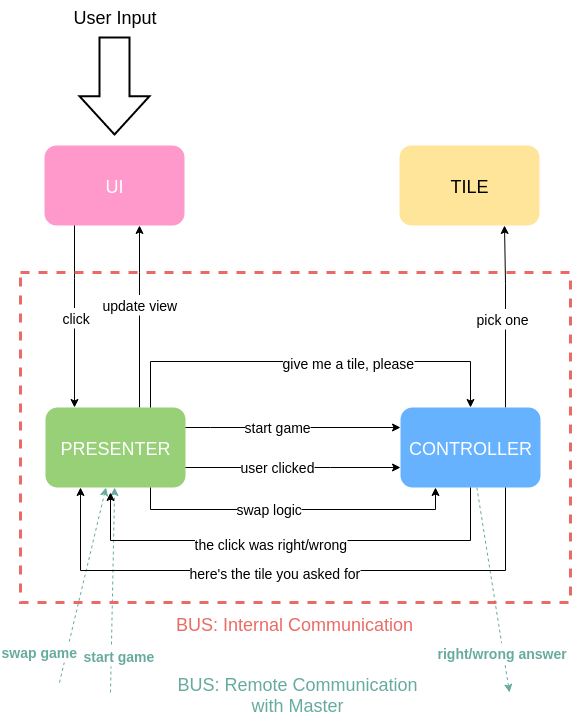

The diagram above was exported from draw.io. Its source (the exported page's mxGraphModel, read from the mxfile embedded in the PNG):
<mxGraphModel dx="880" dy="430" grid="1" gridSize="10" guides="1" tooltips="1" connect="1" fold="1" page="1" pageScale="1" pageWidth="826" pageHeight="1169" background="#ffffff" math="0">
  <root>
    <mxCell id="430af9680c1aab82-0" />
    <mxCell id="430af9680c1aab82-1" parent="430af9680c1aab82-0" />
    <mxCell id="430af9680c1aab82-3" value="UI" style="rounded=1;whiteSpace=wrap;html=1;strokeColor=none;fillColor=#FF99CC;fontSize=18;fontColor=#FFFFFF;" vertex="1" parent="430af9680c1aab82-1">
      <mxGeometry x="185" y="193" width="140" height="80" as="geometry" />
    </mxCell>
    <mxCell id="430af9680c1aab82-5" value="TILE" style="rounded=1;whiteSpace=wrap;html=1;strokeColor=none;fillColor=#FFE599;fontSize=18;fontColor=#000000;" vertex="1" parent="430af9680c1aab82-1">
      <mxGeometry x="540" y="193" width="140" height="80" as="geometry" />
    </mxCell>
    <mxCell id="430af9680c1aab82-6" value="" style="edgeStyle=orthogonalEdgeStyle;rounded=0;html=1;fontSize=18;fontColor=#000000;" edge="1" parent="430af9680c1aab82-1" source="430af9680c1aab82-3" target="430af9680c1aab82-4">
      <mxGeometry relative="1" as="geometry">
        <Array as="points">
          <mxPoint x="215" y="326" />
          <mxPoint x="215" y="326" />
        </Array>
      </mxGeometry>
    </mxCell>
    <mxCell id="430af9680c1aab82-10" value="&lt;span style=&quot;font-size: 14px ; line-height: 16.8px&quot;&gt;click&lt;/span&gt;" style="text;html=1;resizable=0;points=[];;align=center;verticalAlign=middle;labelBackgroundColor=#ffffff;strokeColor=none;fillColor=#FFE599;fontSize=18;fontColor=#000000;" vertex="1" connectable="0" parent="430af9680c1aab82-6">
      <mxGeometry y="2" relative="1" as="geometry">
        <mxPoint as="offset" />
      </mxGeometry>
    </mxCell>
    <mxCell id="430af9680c1aab82-7" value="" style="edgeStyle=orthogonalEdgeStyle;rounded=0;html=1;fontSize=18;fontColor=#000000;" edge="1" parent="430af9680c1aab82-1" source="430af9680c1aab82-4" target="430af9680c1aab82-3">
      <mxGeometry relative="1" as="geometry">
        <Array as="points">
          <mxPoint x="280" y="320" />
          <mxPoint x="280" y="320" />
        </Array>
      </mxGeometry>
    </mxCell>
    <mxCell id="430af9680c1aab82-9" value="&lt;font style=&quot;font-size: 14px&quot;&gt;update view&lt;/font&gt;" style="text;html=1;resizable=0;points=[];;align=center;verticalAlign=middle;labelBackgroundColor=#ffffff;strokeColor=none;fillColor=#FFE599;fontSize=18;fontColor=#000000;" vertex="1" connectable="0" parent="430af9680c1aab82-7">
      <mxGeometry x="0.1429" y="-1" relative="1" as="geometry">
        <mxPoint as="offset" />
      </mxGeometry>
    </mxCell>
    <mxCell id="430af9680c1aab82-11" value="" style="shape=mxgraph.arrows.arrow_down;html=1;verticalLabelPosition=bottom;verticalAlign=top;strokeWidth=2;strokeColor=#000000;fillColor=none;fontSize=18;fontColor=#000000;" vertex="1" parent="430af9680c1aab82-1">
      <mxGeometry x="220" y="85" width="70" height="97" as="geometry" />
    </mxCell>
    <mxCell id="430af9680c1aab82-31" value="" style="edgeStyle=orthogonalEdgeStyle;rounded=0;html=1;fontSize=18;fontColor=#000000;entryX=0.75;entryY=1;exitX=0.75;exitY=0;" edge="1" parent="430af9680c1aab82-1" source="430af9680c1aab82-2" target="430af9680c1aab82-5">
      <mxGeometry relative="1" as="geometry">
        <Array as="points">
          <mxPoint x="645" y="331" />
          <mxPoint x="645" y="331" />
        </Array>
      </mxGeometry>
    </mxCell>
    <mxCell id="430af9680c1aab82-32" value="&lt;font style=&quot;font-size: 14px&quot;&gt;pick one&lt;/font&gt;" style="text;html=1;resizable=0;points=[];;align=center;verticalAlign=middle;labelBackgroundColor=#ffffff;strokeColor=none;fillColor=none;fontSize=18;fontColor=#000000;" vertex="1" connectable="0" parent="430af9680c1aab82-31">
      <mxGeometry y="3" relative="1" as="geometry">
        <mxPoint y="1" as="offset" />
      </mxGeometry>
    </mxCell>
    <mxCell id="430af9680c1aab82-38" value="User Input" style="text;html=1;strokeColor=none;fillColor=none;align=center;verticalAlign=middle;whiteSpace=wrap;overflow=hidden;dashed=1;fontSize=18;fontColor=#000000;" vertex="1" parent="430af9680c1aab82-1">
      <mxGeometry x="198" y="49" width="115" height="30" as="geometry" />
    </mxCell>
    <mxCell id="430af9680c1aab82-41" value="" style="endArrow=classic;html=1;fontSize=18;fontColor=#000000;plain-blue;strokeColor=#67AB9F;dashed=1;" edge="1" parent="430af9680c1aab82-1" source="430af9680c1aab82-2">
      <mxGeometry width="50" height="50" relative="1" as="geometry">
        <mxPoint x="760" y="351" as="sourcePoint" />
        <mxPoint x="650" y="740" as="targetPoint" />
      </mxGeometry>
    </mxCell>
    <mxCell id="430af9680c1aab82-42" value="&lt;font style=&quot;font-size: 14px&quot; color=&quot;#67ab9f&quot;&gt;&lt;b&gt;right/wrong answer&lt;/b&gt;&lt;/font&gt;" style="text;html=1;resizable=0;points=[];;align=center;verticalAlign=middle;labelBackgroundColor=#ffffff;dashed=1;strokeColor=#EA6B66;strokeWidth=3;fillColor=none;fontSize=18;fontColor=#000000;" vertex="1" connectable="0" parent="430af9680c1aab82-41">
      <mxGeometry x="0.3771" y="-5" relative="1" as="geometry">
        <mxPoint x="8" y="22" as="offset" />
      </mxGeometry>
    </mxCell>
    <mxCell id="430af9680c1aab82-43" value="" style="endArrow=classic;html=1;fontSize=18;fontColor=#000000;plain-blue;strokeColor=#67AB9F;dashed=1;" edge="1" parent="430af9680c1aab82-1" target="430af9680c1aab82-4">
      <mxGeometry x="690" y="351" width="50" height="50" as="geometry">
        <mxPoint x="251" y="740" as="sourcePoint" />
        <mxPoint x="810" y="351" as="targetPoint" />
      </mxGeometry>
    </mxCell>
    <mxCell id="430af9680c1aab82-44" value="&lt;font style=&quot;font-size: 14px&quot; color=&quot;#67ab9f&quot;&gt;&lt;b&gt;start game&lt;/b&gt;&lt;/font&gt;" style="text;html=1;resizable=0;points=[];;align=center;verticalAlign=middle;labelBackgroundColor=#ffffff;dashed=1;strokeColor=#EA6B66;strokeWidth=3;fillColor=none;fontSize=18;fontColor=#000000;" vertex="1" connectable="0" parent="430af9680c1aab82-43">
      <mxGeometry x="0.3771" y="-5" relative="1" as="geometry">
        <mxPoint x="1" y="103" as="offset" />
      </mxGeometry>
    </mxCell>
    <mxCell id="430af9680c1aab82-45" value="" style="endArrow=classic;html=1;fontSize=18;fontColor=#000000;plain-blue;strokeColor=#67AB9F;dashed=1;" edge="1" parent="430af9680c1aab82-1" target="430af9680c1aab82-4">
      <mxGeometry x="700" y="361" width="50" height="50" as="geometry">
        <mxPoint x="200" y="730" as="sourcePoint" />
        <mxPoint x="200" y="451" as="targetPoint" />
      </mxGeometry>
    </mxCell>
    <mxCell id="430af9680c1aab82-46" value="&lt;font style=&quot;font-size: 14px&quot; color=&quot;#67ab9f&quot;&gt;&lt;b&gt;swap game&lt;/b&gt;&lt;/font&gt;" style="text;html=1;resizable=0;points=[];;align=center;verticalAlign=middle;labelBackgroundColor=#ffffff;dashed=1;strokeColor=#EA6B66;strokeWidth=3;fillColor=none;fontSize=18;fontColor=#000000;" vertex="1" connectable="0" parent="430af9680c1aab82-45">
      <mxGeometry x="0.3771" y="-5" relative="1" as="geometry">
        <mxPoint x="-57" y="101" as="offset" />
      </mxGeometry>
    </mxCell>
    <mxCell id="430af9680c1aab82-48" value="&lt;span&gt;&lt;font color=&quot;#67ab9f&quot;&gt;BUS: Remote Communication with Master&lt;/font&gt;&lt;/span&gt;" style="text;html=1;strokeColor=none;fillColor=none;align=center;verticalAlign=middle;whiteSpace=wrap;overflow=hidden;dashed=1;fontSize=18;fontColor=#EA6B66;" vertex="1" parent="430af9680c1aab82-1">
      <mxGeometry x="313" y="717" width="250" height="49" as="geometry" />
    </mxCell>
    <mxCell id="430af9680c1aab82-34" value="&lt;span&gt;BUS: Internal Communication&lt;/span&gt;" style="text;html=1;strokeColor=none;fillColor=none;align=center;verticalAlign=middle;whiteSpace=wrap;overflow=hidden;dashed=1;fontSize=18;fontColor=#EA6B66;" vertex="1" parent="430af9680c1aab82-1">
      <mxGeometry x="290" y="656" width="290" height="30" as="geometry" />
    </mxCell>
    <mxCell id="430af9680c1aab82-33" value="" style="whiteSpace=wrap;html=1;fontSize=18;fontColor=#000000;dashed=1;strokeWidth=3;plain-red;fillColor=none;strokeColor=#EA6B66;" vertex="1" parent="430af9680c1aab82-1">
      <mxGeometry x="161" y="320" width="550" height="330" as="geometry" />
    </mxCell>
    <mxCell id="430af9680c1aab82-4" value="PRESENTER" style="rounded=1;whiteSpace=wrap;html=1;strokeColor=none;fillColor=#97D077;fontSize=18;fontColor=#FFFFFF;" vertex="1" parent="430af9680c1aab82-1">
      <mxGeometry x="186" y="455" width="140" height="80.00000000000001" as="geometry" />
    </mxCell>
    <mxCell id="430af9680c1aab82-2" value="CONTROLLER" style="rounded=1;whiteSpace=wrap;html=1;strokeColor=none;fillColor=#66B2FF;fontSize=18;fontColor=#FFFFFF;" vertex="1" parent="430af9680c1aab82-1">
      <mxGeometry x="541" y="455" width="140" height="80.00000000000001" as="geometry" />
    </mxCell>
    <mxCell id="430af9680c1aab82-14" value="" style="edgeStyle=orthogonalEdgeStyle;rounded=0;html=1;fontSize=18;fontColor=#000000;exitX=1;exitY=0.25;entryX=0;entryY=0.25;" edge="1" parent="430af9680c1aab82-1" source="430af9680c1aab82-4" target="430af9680c1aab82-2">
      <mxGeometry relative="1" as="geometry">
        <Array as="points">
          <mxPoint x="351" y="475.36977491961414" />
          <mxPoint x="351" y="475.36977491961414" />
        </Array>
      </mxGeometry>
    </mxCell>
    <mxCell id="430af9680c1aab82-15" value="&lt;font style=&quot;font-size: 14px&quot;&gt;start game&lt;/font&gt;" style="text;html=1;resizable=0;points=[];;align=center;verticalAlign=middle;labelBackgroundColor=#ffffff;strokeColor=none;fillColor=none;fontSize=18;fontColor=#000000;" vertex="1" connectable="0" parent="430af9680c1aab82-14">
      <mxGeometry x="-0.1442" y="2" relative="1" as="geometry">
        <mxPoint as="offset" />
      </mxGeometry>
    </mxCell>
    <mxCell id="430af9680c1aab82-18" value="" style="edgeStyle=orthogonalEdgeStyle;rounded=0;html=1;fontSize=18;fontColor=#000000;" edge="1" parent="430af9680c1aab82-1" source="430af9680c1aab82-4" target="430af9680c1aab82-2">
      <mxGeometry x="326" y="400" as="geometry">
        <mxPoint x="326" y="400" as="sourcePoint" />
        <mxPoint x="541" y="400" as="targetPoint" />
        <Array as="points">
          <mxPoint x="471" y="515.4983922829582" />
          <mxPoint x="471" y="515.4983922829582" />
        </Array>
      </mxGeometry>
    </mxCell>
    <mxCell id="430af9680c1aab82-19" value="&lt;font style=&quot;font-size: 14px&quot;&gt;user clicked&lt;/font&gt;" style="text;html=1;resizable=0;points=[];;align=center;verticalAlign=middle;labelBackgroundColor=#ffffff;strokeColor=none;fillColor=none;fontSize=18;fontColor=#000000;" vertex="1" connectable="0" parent="430af9680c1aab82-18">
      <mxGeometry x="-0.1442" y="2" relative="1" as="geometry">
        <mxPoint as="offset" />
      </mxGeometry>
    </mxCell>
    <mxCell id="430af9680c1aab82-20" value="" style="edgeStyle=orthogonalEdgeStyle;rounded=0;html=1;fontSize=18;fontColor=#000000;exitX=0.75;exitY=1;entryX=0.25;entryY=1;" edge="1" parent="430af9680c1aab82-1" source="430af9680c1aab82-4" target="430af9680c1aab82-2">
      <mxGeometry x="326" y="430" as="geometry">
        <mxPoint x="326" y="430" as="sourcePoint" />
        <mxPoint x="541" y="430" as="targetPoint" />
        <Array as="points">
          <mxPoint x="291" y="556.6559485530547" />
          <mxPoint x="576" y="556.6559485530547" />
        </Array>
      </mxGeometry>
    </mxCell>
    <mxCell id="430af9680c1aab82-21" value="&lt;font style=&quot;font-size: 14px&quot;&gt;swap logic&lt;/font&gt;" style="text;html=1;resizable=0;points=[];;align=center;verticalAlign=middle;labelBackgroundColor=#ffffff;strokeColor=none;fillColor=none;fontSize=18;fontColor=#000000;" vertex="1" connectable="0" parent="430af9680c1aab82-20">
      <mxGeometry x="-0.1442" y="2" relative="1" as="geometry">
        <mxPoint as="offset" />
      </mxGeometry>
    </mxCell>
    <mxCell id="430af9680c1aab82-23" value="" style="edgeStyle=orthogonalEdgeStyle;rounded=0;html=1;fontSize=18;fontColor=#000000;entryX=0.464;entryY=1.063;entryPerimeter=0;" edge="1" parent="430af9680c1aab82-1" source="430af9680c1aab82-2" target="430af9680c1aab82-4">
      <mxGeometry relative="1" as="geometry">
        <mxPoint x="611" y="555" as="targetPoint" />
        <Array as="points">
          <mxPoint x="611" y="587.524115755627" />
          <mxPoint x="251" y="587.524115755627" />
        </Array>
      </mxGeometry>
    </mxCell>
    <mxCell id="430af9680c1aab82-24" value="&lt;font style=&quot;font-size: 14px&quot;&gt;the click was right/wrong&lt;/font&gt;" style="text;html=1;resizable=0;points=[];;align=center;verticalAlign=middle;labelBackgroundColor=#ffffff;strokeColor=none;fillColor=none;fontSize=18;fontColor=#000000;" vertex="1" connectable="0" parent="430af9680c1aab82-23">
      <mxGeometry x="0.0921" y="2" relative="1" as="geometry">
        <mxPoint as="offset" />
      </mxGeometry>
    </mxCell>
    <mxCell id="430af9680c1aab82-27" style="edgeStyle=orthogonalEdgeStyle;rounded=0;html=1;fontSize=18;fontColor=#000000;exitX=0.75;exitY=0;" edge="1" parent="430af9680c1aab82-1" source="430af9680c1aab82-4" target="430af9680c1aab82-2">
      <mxGeometry relative="1" as="geometry">
        <Array as="points">
          <mxPoint x="291" y="409" />
          <mxPoint x="611" y="409" />
        </Array>
      </mxGeometry>
    </mxCell>
    <mxCell id="430af9680c1aab82-28" value="&lt;font style=&quot;font-size: 14px&quot;&gt;give me a tile, please&lt;/font&gt;" style="text;html=1;resizable=0;points=[];;align=center;verticalAlign=middle;labelBackgroundColor=#ffffff;strokeColor=none;fillColor=none;fontSize=18;fontColor=#000000;" vertex="1" connectable="0" parent="430af9680c1aab82-27">
      <mxGeometry x="0.1838" relative="1" as="geometry">
        <mxPoint as="offset" />
      </mxGeometry>
    </mxCell>
    <mxCell id="430af9680c1aab82-29" style="edgeStyle=orthogonalEdgeStyle;rounded=0;html=1;exitX=0.75;exitY=1;entryX=0.25;entryY=1;fontSize=18;fontColor=#000000;" edge="1" parent="430af9680c1aab82-1" source="430af9680c1aab82-2" target="430af9680c1aab82-4">
      <mxGeometry relative="1" as="geometry">
        <Array as="points">
          <mxPoint x="646" y="618.3922829581993" />
          <mxPoint x="221" y="618.3922829581993" />
        </Array>
      </mxGeometry>
    </mxCell>
    <mxCell id="430af9680c1aab82-30" value="&lt;font style=&quot;font-size: 14px&quot;&gt;here's the tile you asked for&lt;/font&gt;" style="text;html=1;resizable=0;points=[];;align=center;verticalAlign=middle;labelBackgroundColor=#ffffff;strokeColor=none;fillColor=none;fontSize=18;fontColor=#000000;" vertex="1" connectable="0" parent="430af9680c1aab82-29">
      <mxGeometry x="0.0588" y="1" relative="1" as="geometry">
        <mxPoint as="offset" />
      </mxGeometry>
    </mxCell>
  </root>
</mxGraphModel>